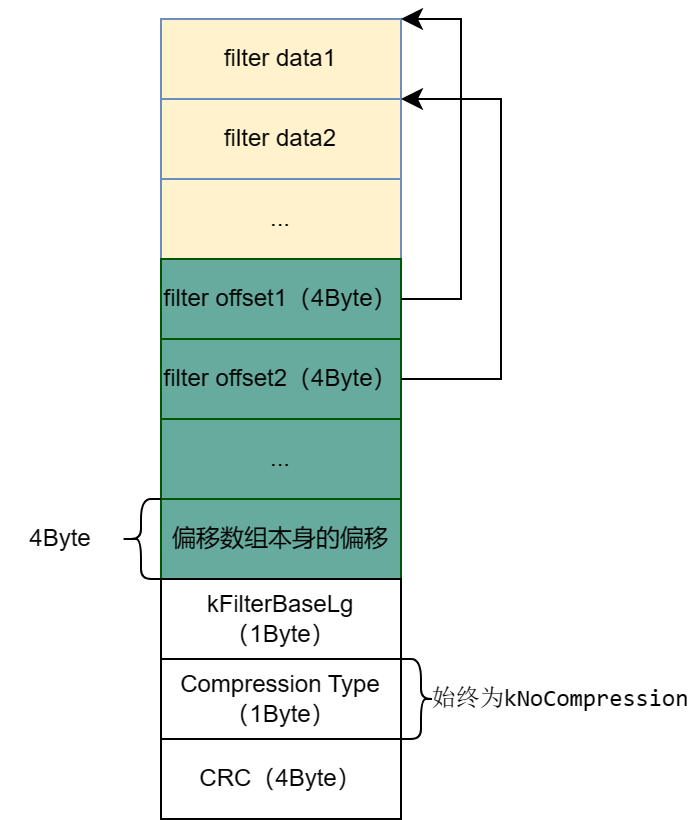

The diagram above was exported from draw.io. Its source (the exported page's mxGraphModel, read from the mxfile embedded in the PNG):
<mxGraphModel dx="670" dy="441" grid="1" gridSize="10" guides="1" tooltips="1" connect="1" arrows="1" fold="1" page="1" pageScale="1" pageWidth="827" pageHeight="1169" math="0" shadow="0">
  <root>
    <mxCell id="0" />
    <mxCell id="1" parent="0" />
    <mxCell id="bMtMMATYd3XqRQh6rvhK-1" value="filter data1" style="rounded=0;whiteSpace=wrap;html=1;fillColor=#FFF2CC;strokeColor=#6c8ebf;" vertex="1" parent="1">
      <mxGeometry x="320" y="120" width="120" height="40" as="geometry" />
    </mxCell>
    <mxCell id="bMtMMATYd3XqRQh6rvhK-2" value="filter data2" style="rounded=0;whiteSpace=wrap;html=1;fillColor=#FFF2CC;strokeColor=#6c8ebf;" vertex="1" parent="1">
      <mxGeometry x="320" y="160" width="120" height="40" as="geometry" />
    </mxCell>
    <mxCell id="bMtMMATYd3XqRQh6rvhK-5" value="..." style="rounded=0;whiteSpace=wrap;html=1;fillColor=#FFF2CC;strokeColor=#6c8ebf;" vertex="1" parent="1">
      <mxGeometry x="320" y="200" width="120" height="40" as="geometry" />
    </mxCell>
    <mxCell id="bMtMMATYd3XqRQh6rvhK-6" value="filter offset1（4Byte）" style="rounded=0;whiteSpace=wrap;html=1;fillColor=#67AB9F;fontColor=#000000;strokeColor=#005700;" vertex="1" parent="1">
      <mxGeometry x="320" y="240" width="120" height="40" as="geometry" />
    </mxCell>
    <mxCell id="bMtMMATYd3XqRQh6rvhK-7" value="filter offset2（4Byte）" style="rounded=0;whiteSpace=wrap;html=1;fillColor=#67AB9F;fontColor=#000000;strokeColor=#005700;" vertex="1" parent="1">
      <mxGeometry x="320" y="280" width="120" height="40" as="geometry" />
    </mxCell>
    <mxCell id="bMtMMATYd3XqRQh6rvhK-8" value="..." style="rounded=0;whiteSpace=wrap;html=1;fillColor=#67AB9F;fontColor=#000000;strokeColor=#005700;" vertex="1" parent="1">
      <mxGeometry x="320" y="320" width="120" height="40" as="geometry" />
    </mxCell>
    <mxCell id="bMtMMATYd3XqRQh6rvhK-9" value="偏移数组本身的偏移" style="rounded=0;whiteSpace=wrap;html=1;fillColor=#67AB9F;fontColor=#000000;strokeColor=#005700;" vertex="1" parent="1">
      <mxGeometry x="320" y="360" width="120" height="40" as="geometry" />
    </mxCell>
    <mxCell id="bMtMMATYd3XqRQh6rvhK-10" value="" style="shape=curlyBracket;whiteSpace=wrap;html=1;rounded=1;labelPosition=left;verticalLabelPosition=middle;align=right;verticalAlign=middle;" vertex="1" parent="1">
      <mxGeometry x="300" y="360" width="20" height="40" as="geometry" />
    </mxCell>
    <mxCell id="bMtMMATYd3XqRQh6rvhK-11" value="4Byte" style="text;html=1;align=center;verticalAlign=middle;whiteSpace=wrap;rounded=0;" vertex="1" parent="1">
      <mxGeometry x="240" y="365" width="60" height="30" as="geometry" />
    </mxCell>
    <mxCell id="bMtMMATYd3XqRQh6rvhK-21" value="Compression Type（1Byte）" style="rounded=0;whiteSpace=wrap;html=1;" vertex="1" parent="1">
      <mxGeometry x="320" y="440" width="120" height="40" as="geometry" />
    </mxCell>
    <mxCell id="bMtMMATYd3XqRQh6rvhK-22" value="CRC（4Byte）" style="rounded=0;whiteSpace=wrap;html=1;" vertex="1" parent="1">
      <mxGeometry x="320" y="480" width="120" height="40" as="geometry" />
    </mxCell>
    <mxCell id="bMtMMATYd3XqRQh6rvhK-23" value="" style="shape=curlyBracket;whiteSpace=wrap;html=1;rounded=1;flipH=1;labelPosition=right;verticalLabelPosition=middle;align=left;verticalAlign=middle;" vertex="1" parent="1">
      <mxGeometry x="440" y="440" width="20" height="40" as="geometry" />
    </mxCell>
    <mxCell id="bMtMMATYd3XqRQh6rvhK-24" value="&lt;div style=&quot;font-family: Consolas, &amp;quot;Courier New&amp;quot;, monospace; line-height: 19px; white-space: pre;&quot;&gt;&lt;span style=&quot;background-color: rgb(255, 255, 255);&quot;&gt;&lt;font style=&quot;font-size: 12px;&quot;&gt;始终为kNoCompression&lt;/font&gt;&lt;/span&gt;&lt;/div&gt;" style="text;html=1;align=center;verticalAlign=middle;whiteSpace=wrap;rounded=0;" vertex="1" parent="1">
      <mxGeometry x="470" y="442.5" width="100" height="35" as="geometry" />
    </mxCell>
    <mxCell id="bMtMMATYd3XqRQh6rvhK-25" value="" style="edgeStyle=elbowEdgeStyle;elbow=horizontal;endArrow=classic;html=1;curved=0;rounded=0;endSize=8;startSize=8;exitX=1;exitY=0.5;exitDx=0;exitDy=0;entryX=1;entryY=0;entryDx=0;entryDy=0;" edge="1" parent="1" source="bMtMMATYd3XqRQh6rvhK-6" target="bMtMMATYd3XqRQh6rvhK-1">
      <mxGeometry width="50" height="50" relative="1" as="geometry">
        <mxPoint x="460" y="250" as="sourcePoint" />
        <mxPoint x="470" y="140" as="targetPoint" />
        <Array as="points">
          <mxPoint x="470" y="190" />
        </Array>
      </mxGeometry>
    </mxCell>
    <mxCell id="bMtMMATYd3XqRQh6rvhK-26" value="" style="edgeStyle=elbowEdgeStyle;elbow=horizontal;endArrow=classic;html=1;curved=0;rounded=0;endSize=8;startSize=8;exitX=1;exitY=0.5;exitDx=0;exitDy=0;entryX=1;entryY=0;entryDx=0;entryDy=0;" edge="1" parent="1" source="bMtMMATYd3XqRQh6rvhK-7" target="bMtMMATYd3XqRQh6rvhK-2">
      <mxGeometry width="50" height="50" relative="1" as="geometry">
        <mxPoint x="470" y="310" as="sourcePoint" />
        <mxPoint x="470" y="170" as="targetPoint" />
        <Array as="points">
          <mxPoint x="490" y="230" />
        </Array>
      </mxGeometry>
    </mxCell>
    <mxCell id="bMtMMATYd3XqRQh6rvhK-27" value="kFilterBaseLg（1Byte）" style="rounded=0;whiteSpace=wrap;html=1;" vertex="1" parent="1">
      <mxGeometry x="320" y="400" width="120" height="40" as="geometry" />
    </mxCell>
  </root>
</mxGraphModel>